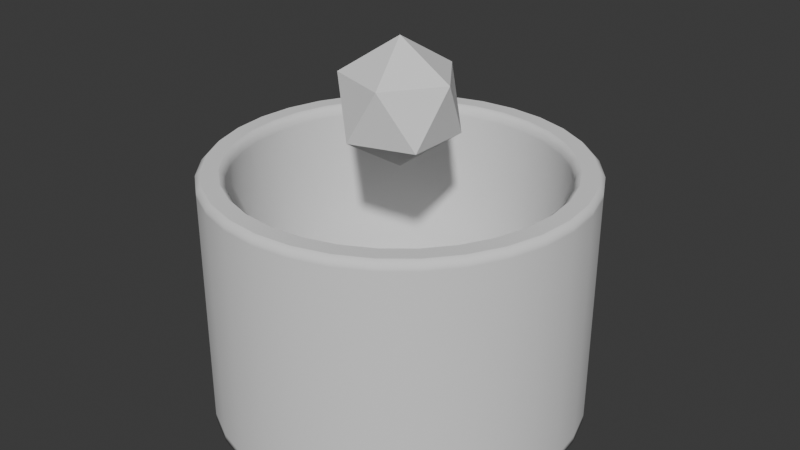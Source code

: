 # Source: explosives_tower.blend  (saved by Blender 4.3.32; exported with 4.5.12 LTS)
import bpy
from mathutils import Matrix  # noqa: F401  (used for matrix-valued properties, if any)

bpy.ops.wm.read_factory_settings(use_empty=True)
scene = bpy.context.scene
scene.name = 'Scene'

# ---- collections
col_collection = bpy.data.collections.new('Collection'); scene.collection.children.link(col_collection)

# ---- world
world_world = bpy.data.worlds.new('World'); scene.world = world_world
world_world.use_nodes = True; world_world.node_tree.nodes.clear()
_N = world_world.node_tree.nodes; _L = world_world.node_tree.links
n0 = _N.new('ShaderNodeOutputWorld'); n0.name = 'World Output'; n0.location = (300, 300)
n1 = _N.new('ShaderNodeBackground'); n1.name = 'Background'; n1.location = (10, 300)
n1.inputs[0].default_value = (0.05088, 0.05088, 0.05088, 1.0)
_L.new(n1.outputs[0], n0.inputs[0])
n0.is_active_output = True
world_world.color = (0.05088, 0.05088, 0.05088)
world_world.sun_shadow_jitter_overblur = 0.0

# ---- meshes
me_cylinder = bpy.data.meshes.new('Cylinder')
me_cylinder.from_pydata([(0.0, 0.75, 0.0), (0.1463, 0.7356, 0.0), (0.287, 0.6929, 0.0), (0.4167, 0.6236, 0.0), (0.5303, 0.5303, 0.0), (0.6236, 0.4167, 0.0), (0.6929, 0.287, 0.0), (0.7356, 0.1463, 0.0), (0.75, 0.0, 0.0), (0.7356, -0.1463, 0.0), (0.6929, -0.287, 0.0), (0.6236, -0.4167, 0.0), (0.5303, -0.5303, 0.0), (0.4167, -0.6236, 0.0), (0.287, -0.6929, 0.0), (0.1463, -0.7356, 0.0), (0.0, -0.75, 0.0), (-0.1463, -0.7356, 0.0), (-0.287, -0.6929, 0.0), (-0.4167, -0.6236, 0.0), (-0.5303, -0.5303, 0.0), (-0.6236, -0.4167, 0.0), (-0.6929, -0.287, 0.0), (-0.7356, -0.1463, 0.0), (-0.75, 0.0, 0.0), (-0.7356, 0.1463, 0.0), (-0.6929, 0.287, 0.0), (-0.6236, 0.4167, 0.0), (-0.5303, 0.5303, 0.0), (-0.4167, 0.6236, 0.0), (-0.287, 0.6929, 0.0), (-0.1463, 0.7356, 0.0), (0.1019, 0.5123, 0.116), (2.294e-08, 0.5224, 0.116), (0.1999, 0.4826, 0.116), (0.2902, 0.4343, 0.116), (0.3694, 0.3694, 0.116), (0.4343, 0.2902, 0.116), (0.4826, 0.1999, 0.116), (0.5123, 0.1019, 0.116), (0.5224, 0.0, 0.116), (0.5123, -0.1019, 0.116), (0.4826, -0.1999, 0.116), (0.4343, -0.2902, 0.116), (0.3694, -0.3694, 0.116), (0.2902, -0.4343, 0.116), (0.1999, -0.4826, 0.116), (0.1019, -0.5123, 0.116), (2.294e-08, -0.5224, 0.116), (-0.1019, -0.5123, 0.116), (-0.1999, -0.4826, 0.116), (-0.2902, -0.4343, 0.116), (-0.3694, -0.3694, 0.116), (-0.4343, -0.2902, 0.116), (-0.4826, -0.1999, 0.116), (-0.5123, -0.1019, 0.116), (-0.5224, 0.0, 0.116), (-0.5123, 0.1019, 0.116), (-0.4826, 0.1999, 0.116), (-0.4343, 0.2902, 0.116), (-0.3694, 0.3694, 0.116), (-0.2902, 0.4343, 0.116), (-0.1999, 0.4826, 0.116), (-0.1019, 0.5123, 0.116), (0.1255, 0.631, 0.116), (2.294e-08, 0.6434, 0.116), (0.2462, 0.5944, 0.116), (0.3575, 0.535, 0.116), (0.455, 0.455, 0.116), (0.535, 0.3575, 0.116), (0.5944, 0.2462, 0.116), (0.631, 0.1255, 0.116), (0.6434, 0.0, 0.116), (0.631, -0.1255, 0.116), (0.5944, -0.2462, 0.116), (0.535, -0.3575, 0.116), (0.455, -0.455, 0.116), (0.3575, -0.535, 0.116), (0.2462, -0.5944, 0.116), (0.1255, -0.631, 0.116), (2.294e-08, -0.6434, 0.116), (-0.1255, -0.631, 0.116), (-0.2462, -0.5944, 0.116), (-0.3575, -0.535, 0.116), (-0.455, -0.455, 0.116), (-0.535, -0.3575, 0.116), (-0.5944, -0.2462, 0.116), (-0.631, -0.1255, 0.116), (-0.6434, 0.0, 0.116), (-0.631, 0.1255, 0.116), (-0.5944, 0.2462, 0.116), (-0.535, 0.3575, 0.116), (-0.455, 0.455, 0.116), (-0.3575, 0.535, 0.116), (-0.2462, 0.5944, 0.116), (-0.1255, 0.631, 0.116), (0.09462, 0.4757, 0.355), (0.1019, 0.5123, 0.3178), (2.988e-08, 0.5224, 0.3178), (3.12e-08, 0.485, 0.355), (0.1856, 0.4481, 0.355), (0.1999, 0.4826, 0.3178), (0.2695, 0.4033, 0.355), (0.2902, 0.4343, 0.3178), (0.343, 0.343, 0.355), (0.3694, 0.3694, 0.3178), (0.4033, 0.2695, 0.355), (0.4343, 0.2902, 0.3178), (0.4481, 0.1856, 0.355), (0.4826, 0.1999, 0.3178), (0.4757, 0.09462, 0.355), (0.5123, 0.1019, 0.3178), (0.485, 0.0, 0.355), (0.5224, 0.0, 0.3178), (0.4757, -0.09462, 0.355), (0.5123, -0.1019, 0.3178), (0.4481, -0.1856, 0.355), (0.4826, -0.1999, 0.3178), (0.4033, -0.2695, 0.355), (0.4343, -0.2902, 0.3178), (0.343, -0.343, 0.355), (0.3694, -0.3694, 0.3178), (0.2695, -0.4033, 0.355), (0.2902, -0.4343, 0.3178), (0.1856, -0.4481, 0.355), (0.1999, -0.4826, 0.3178), (0.09462, -0.4757, 0.355), (0.1019, -0.5123, 0.3178), (3.12e-08, -0.485, 0.355), (2.988e-08, -0.5224, 0.3178), (-0.09462, -0.4757, 0.355), (-0.1019, -0.5123, 0.3178), (-0.1856, -0.4481, 0.355), (-0.1999, -0.4826, 0.3178), (-0.2695, -0.4033, 0.355), (-0.2902, -0.4343, 0.3178), (-0.343, -0.343, 0.355), (-0.3694, -0.3694, 0.3178), (-0.4033, -0.2695, 0.355), (-0.4343, -0.2902, 0.3178), (-0.4481, -0.1856, 0.355), (-0.4826, -0.1999, 0.3178), (-0.4757, -0.09462, 0.355), (-0.5123, -0.1019, 0.3178), (-0.485, 0.0, 0.355), (-0.5224, 0.0, 0.3178), (-0.4757, 0.09462, 0.355), (-0.5123, 0.1019, 0.3178), (-0.4481, 0.1856, 0.355), (-0.4826, 0.1999, 0.3178), (-0.4033, 0.2695, 0.355), (-0.4343, 0.2902, 0.3178), (-0.343, 0.343, 0.355), (-0.3694, 0.3694, 0.3178), (-0.2695, 0.4033, 0.355), (-0.2902, 0.4343, 0.3178), (-0.1856, 0.4481, 0.355), (-0.1999, 0.4826, 0.3178), (-0.09462, 0.4757, 0.355), (-0.1019, 0.5123, 0.3178), (0.1424, 0.7159, 1.0), (0.1463, 0.7356, 0.98), (0.0, 0.75, 0.98), (0.0, 0.7299, 1.0), (0.2793, 0.6743, 1.0), (0.287, 0.6929, 0.98), (0.4055, 0.6069, 1.0), (0.4167, 0.6236, 0.98), (0.5161, 0.5161, 1.0), (0.5303, 0.5303, 0.98), (0.6069, 0.4055, 1.0), (0.6236, 0.4167, 0.98), (0.6743, 0.2793, 1.0), (0.6929, 0.287, 0.98), (0.7159, 0.1424, 1.0), (0.7356, 0.1463, 0.98), (0.7299, 0.0, 1.0), (0.75, 0.0, 0.98), (0.7159, -0.1424, 1.0), (0.7356, -0.1463, 0.98), (0.6743, -0.2793, 1.0), (0.6929, -0.287, 0.98), (0.6069, -0.4055, 1.0), (0.6236, -0.4167, 0.98), (0.5161, -0.5161, 1.0), (0.5303, -0.5303, 0.98), (0.4055, -0.6069, 1.0), (0.4167, -0.6236, 0.98), (0.2793, -0.6743, 1.0), (0.287, -0.6929, 0.98), (0.1424, -0.7159, 1.0), (0.1463, -0.7356, 0.98), (0.0, -0.7299, 1.0), (0.0, -0.75, 0.98), (-0.1424, -0.7159, 1.0), (-0.1463, -0.7356, 0.98), (-0.2793, -0.6743, 1.0), (-0.287, -0.6929, 0.98), (-0.4055, -0.6069, 1.0), (-0.4167, -0.6236, 0.98), (-0.5161, -0.5161, 1.0), (-0.5303, -0.5303, 0.98), (-0.6069, -0.4055, 1.0), (-0.6236, -0.4167, 0.98), (-0.6743, -0.2793, 1.0), (-0.6929, -0.287, 0.98), (-0.7159, -0.1424, 1.0), (-0.7356, -0.1463, 0.98), (-0.7299, 0.0, 1.0), (-0.75, 0.0, 0.98), (-0.7159, 0.1424, 1.0), (-0.7356, 0.1463, 0.98), (-0.6743, 0.2793, 1.0), (-0.6929, 0.287, 0.98), (-0.6069, 0.4055, 1.0), (-0.6236, 0.4167, 0.98), (-0.5161, 0.5161, 1.0), (-0.5303, 0.5303, 0.98), (-0.4055, 0.6069, 1.0), (-0.4167, 0.6236, 0.98), (-0.2793, 0.6743, 1.0), (-0.287, 0.6929, 0.98), (-0.1424, 0.7159, 1.0), (-0.1463, 0.7356, 0.98), (0.0, 0.6635, 1.0), (5.189e-10, 0.6434, 0.98), (0.1255, 0.631, 0.98), (0.1294, 0.6507, 1.0), (0.2462, 0.5944, 0.98), (0.2539, 0.613, 1.0), (0.3575, 0.535, 0.98), (0.3686, 0.5517, 1.0), (0.455, 0.455, 0.98), (0.4692, 0.4692, 1.0), (0.535, 0.3575, 0.98), (0.5517, 0.3686, 1.0), (0.5944, 0.2462, 0.98), (0.613, 0.2539, 1.0), (0.631, 0.1255, 0.98), (0.6507, 0.1294, 1.0), (0.6434, 0.0, 0.98), (0.6635, 0.0, 1.0), (0.631, -0.1255, 0.98), (0.6507, -0.1294, 1.0), (0.5944, -0.2462, 0.98), (0.613, -0.2539, 1.0), (0.535, -0.3575, 0.98), (0.5517, -0.3686, 1.0), (0.455, -0.455, 0.98), (0.4692, -0.4692, 1.0), (0.3575, -0.535, 0.98), (0.3686, -0.5517, 1.0), (0.2462, -0.5944, 0.98), (0.2539, -0.613, 1.0), (0.1255, -0.631, 0.98), (0.1294, -0.6507, 1.0), (5.189e-10, -0.6434, 0.98), (0.0, -0.6635, 1.0), (-0.1255, -0.631, 0.98), (-0.1294, -0.6507, 1.0), (-0.2462, -0.5944, 0.98), (-0.2539, -0.613, 1.0), (-0.3575, -0.535, 0.98), (-0.3686, -0.5517, 1.0), (-0.455, -0.455, 0.98), (-0.4692, -0.4692, 1.0), (-0.535, -0.3575, 0.98), (-0.5517, -0.3686, 1.0), (-0.5944, -0.2462, 0.98), (-0.613, -0.2539, 1.0), (-0.631, -0.1255, 0.98), (-0.6507, -0.1294, 1.0), (-0.6434, 0.0, 0.98), (-0.6635, 0.0, 1.0), (-0.631, 0.1255, 0.98), (-0.6507, 0.1294, 1.0), (-0.5944, 0.2462, 0.98), (-0.613, 0.2539, 1.0), (-0.535, 0.3575, 0.98), (-0.5517, 0.3686, 1.0), (-0.455, 0.455, 0.98), (-0.4692, 0.4692, 1.0), (-0.3575, 0.535, 0.98), (-0.3686, 0.5517, 1.0), (-0.2462, 0.5944, 0.98), (-0.2539, 0.613, 1.0), (-0.1255, 0.631, 0.98), (-0.1294, 0.6507, 1.0), (0.0, 0.75, 0.02845), (0.1463, 0.7356, 0.02845), (0.287, 0.6929, 0.02845), (-0.1463, 0.7356, 0.02845), (0.4167, 0.6236, 0.02845), (0.5303, 0.5303, 0.02845), (0.6236, 0.4167, 0.02845), (0.6929, 0.287, 0.02845), (0.7356, 0.1463, 0.02845), (0.75, 0.0, 0.02845), (0.7356, -0.1463, 0.02845), (0.6929, -0.287, 0.02845), (0.6236, -0.4167, 0.02845), (0.5303, -0.5303, 0.02845), (0.4167, -0.6236, 0.02845), (0.287, -0.6929, 0.02845), (0.1463, -0.7356, 0.02845), (0.0, -0.75, 0.02845), (-0.1463, -0.7356, 0.02845), (-0.287, -0.6929, 0.02845), (-0.4167, -0.6236, 0.02845), (-0.5303, -0.5303, 0.02845), (-0.6236, -0.4167, 0.02845), (-0.6929, -0.287, 0.02845), (-0.7356, -0.1463, 0.02845), (-0.75, 0.0, 0.02845), (-0.7356, 0.1463, 0.02845), (-0.6929, 0.287, 0.02845), (-0.6236, 0.4167, 0.02845), (-0.5303, 0.5303, 0.02845), (-0.4167, 0.6236, 0.02845), (-0.287, 0.6929, 0.02845), (0.0, 0.75, 0.9641), (-0.1463, 0.7356, 0.9641), (0.1463, 0.7356, 0.9641), (0.287, 0.6929, 0.9641), (0.4167, 0.6236, 0.9641), (0.5303, 0.5303, 0.9641), (0.6236, 0.4167, 0.9641), (0.6929, 0.287, 0.9641), (0.7356, 0.1463, 0.9641), (0.75, 0.0, 0.9641), (0.7356, -0.1463, 0.9641), (0.6929, -0.287, 0.9641), (0.6236, -0.4167, 0.9641), (0.5303, -0.5303, 0.9641), (0.4167, -0.6236, 0.9641), (0.287, -0.6929, 0.9641), (0.1463, -0.7356, 0.9641), (0.0, -0.75, 0.9641), (-0.1463, -0.7356, 0.9641), (-0.287, -0.6929, 0.9641), (-0.4167, -0.6236, 0.9641), (-0.5303, -0.5303, 0.9641), (-0.6236, -0.4167, 0.9641), (-0.6929, -0.287, 0.9641), (-0.7356, -0.1463, 0.9641), (-0.75, 0.0, 0.9641), (-0.7356, 0.1463, 0.9641), (-0.6929, 0.287, 0.9641), (-0.6236, 0.4167, 0.9641), (-0.5303, 0.5303, 0.9641), (-0.4167, 0.6236, 0.9641), (-0.287, 0.6929, 0.9641), (1.195e-09, 0.6434, 0.954), (-0.1255, 0.631, 0.954), (0.1255, 0.631, 0.954), (0.2462, 0.5944, 0.954), (0.3575, 0.535, 0.954), (0.455, 0.455, 0.954), (0.535, 0.3575, 0.954), (0.5944, 0.2462, 0.954), (0.631, 0.1255, 0.954), (0.6434, 0.0, 0.954), (0.631, -0.1255, 0.954), (0.5944, -0.2462, 0.954), (0.535, -0.3575, 0.954), (0.455, -0.455, 0.954), (0.3575, -0.535, 0.954), (0.2462, -0.5944, 0.954), (0.1255, -0.631, 0.954), (1.195e-09, -0.6434, 0.954), (-0.1255, -0.631, 0.954), (-0.2462, -0.5944, 0.954), (-0.3575, -0.535, 0.954), (-0.455, -0.455, 0.954), (-0.535, -0.3575, 0.954), (-0.5944, -0.2462, 0.954), (-0.631, -0.1255, 0.954), (-0.6434, 0.0, 0.954), (-0.631, 0.1255, 0.954), (-0.5944, 0.2462, 0.954), (-0.535, 0.3575, 0.954), (-0.455, 0.455, 0.954), (-0.3575, 0.535, 0.954), (-0.2462, 0.5944, 0.954), (-0.1255, 0.631, 0.1528), (2.198e-08, 0.6434, 0.1528), (0.1255, 0.631, 0.1528), (0.2462, 0.5944, 0.1528), (0.3575, 0.535, 0.1528), (0.455, 0.455, 0.1528), (0.535, 0.3575, 0.1528), (0.5944, 0.2462, 0.1528), (0.631, 0.1255, 0.1528), (0.6434, 0.0, 0.1528), (0.631, -0.1255, 0.1528), (0.5944, -0.2462, 0.1528), (0.535, -0.3575, 0.1528), (0.455, -0.455, 0.1528), (0.3575, -0.535, 0.1528), (0.2462, -0.5944, 0.1528), (0.1255, -0.631, 0.1528), (2.198e-08, -0.6434, 0.1528), (-0.1255, -0.631, 0.1528), (-0.2462, -0.5944, 0.1528), (-0.3575, -0.535, 0.1528), (-0.455, -0.455, 0.1528), (-0.535, -0.3575, 0.1528), (-0.5944, -0.2462, 0.1528), (-0.631, -0.1255, 0.1528), (-0.6434, 0.0, 0.1528), (-0.631, 0.1255, 0.1528), (-0.5944, 0.2462, 0.1528), (-0.535, 0.3575, 0.1528), (-0.455, 0.455, 0.1528), (-0.3575, 0.535, 0.1528), (-0.2462, 0.5944, 0.1528)], [], [(322, 161, 165, 323), (388, 387, 66, 67), (389, 388, 67, 68), (390, 389, 68, 69), (391, 390, 69, 70), (392, 391, 70, 71), (393, 392, 71, 72), (394, 393, 72, 73), (395, 394, 73, 74), (396, 395, 74, 75), (397, 396, 75, 76), (398, 397, 76, 77), (399, 398, 77, 78), (400, 399, 78, 79), (401, 400, 79, 80), (402, 401, 80, 81), (403, 402, 81, 82), (404, 403, 82, 83), (405, 404, 83, 84), (406, 405, 84, 85), (407, 406, 85, 86), (408, 407, 86, 87), (409, 408, 87, 88), (410, 409, 88, 89), (411, 410, 89, 90), (412, 411, 90, 91), (413, 412, 91, 92), (414, 413, 92, 93), (415, 414, 93, 94), (384, 415, 94, 95), (267, 269, 204, 202), (387, 386, 64, 66), (0, 1, 2, 3, 4, 5, 6, 7, 8, 9, 10, 11, 12, 13, 14, 15, 16, 17, 18, 19, 20, 21, 22, 23, 24, 25, 26, 27, 28, 29, 30, 31), (320, 162, 161, 322), (321, 223, 162, 320), (324, 167, 169, 325), (325, 169, 171, 326), (326, 171, 173, 327), (327, 173, 175, 328), (328, 175, 177, 329), (329, 177, 179, 330), (330, 179, 181, 331), (331, 181, 183, 332), (332, 183, 185, 333), (333, 185, 187, 334), (334, 187, 189, 335), (335, 189, 191, 336), (336, 191, 193, 337), (337, 193, 195, 338), (338, 195, 197, 339), (339, 197, 199, 340), (340, 199, 201, 341), (341, 201, 203, 342), (342, 203, 205, 343), (343, 205, 207, 344), (344, 207, 209, 345), (345, 209, 211, 346), (346, 211, 213, 347), (347, 213, 215, 348), (348, 215, 217, 349), (349, 217, 219, 350), (350, 219, 221, 351), (351, 221, 223, 321), (323, 165, 167, 324), (44, 43, 119, 121), (241, 243, 178, 176), (269, 271, 206, 204), (243, 245, 180, 178), (271, 273, 208, 206), (245, 247, 182, 180), (273, 275, 210, 208), (247, 249, 184, 182), (275, 277, 212, 210), (249, 251, 186, 184), (277, 279, 214, 212), (251, 253, 188, 186), (287, 224, 163, 222), (279, 281, 216, 214), (253, 255, 190, 188), (227, 229, 164, 160), (281, 283, 218, 216), (255, 257, 192, 190), (229, 231, 166, 164), (283, 285, 220, 218), (257, 259, 194, 192), (231, 233, 168, 166), (285, 287, 222, 220), (259, 261, 196, 194), (233, 235, 170, 168), (386, 385, 65, 64), (261, 263, 198, 196), (235, 237, 172, 170), (263, 265, 200, 198), (237, 239, 174, 172), (265, 267, 202, 200), (239, 241, 176, 174), (33, 32, 64, 65), (32, 34, 66, 64), (34, 35, 67, 66), (35, 36, 68, 67), (36, 37, 69, 68), (37, 38, 70, 69), (38, 39, 71, 70), (39, 40, 72, 71), (40, 41, 73, 72), (41, 42, 74, 73), (42, 43, 75, 74), (43, 44, 76, 75), (44, 45, 77, 76), (45, 46, 78, 77), (46, 47, 79, 78), (47, 48, 80, 79), (48, 49, 81, 80), (49, 50, 82, 81), (50, 51, 83, 82), (51, 52, 84, 83), (52, 53, 85, 84), (53, 54, 86, 85), (54, 55, 87, 86), (55, 56, 88, 87), (56, 57, 89, 88), (57, 58, 90, 89), (58, 59, 91, 90), (59, 60, 92, 91), (60, 61, 93, 92), (61, 62, 94, 93), (62, 63, 95, 94), (63, 33, 65, 95), (34, 32, 97, 101), (58, 57, 147, 149), (45, 44, 121, 123), (59, 58, 149, 151), (46, 45, 123, 125), (60, 59, 151, 153), (47, 46, 125, 127), (96, 99, 158, 156, 154, 152, 150, 148, 146, 144, 142, 140, 138, 136, 134, 132, 130, 128, 126, 124, 122, 120, 118, 116, 114, 112, 110, 108, 106, 104, 102, 100), (61, 60, 153, 155), (48, 47, 127, 129), (33, 63, 159, 98), (62, 61, 155, 157), (49, 48, 129, 131), (36, 35, 103, 105), (63, 62, 157, 159), (50, 49, 131, 133), (37, 36, 105, 107), (51, 50, 133, 135), (38, 37, 107, 109), (35, 34, 101, 103), (52, 51, 135, 137), (39, 38, 109, 111), (53, 52, 137, 139), (40, 39, 111, 113), (54, 53, 139, 141), (41, 40, 113, 115), (55, 54, 141, 143), (42, 41, 115, 117), (56, 55, 143, 145), (43, 42, 117, 119), (57, 56, 145, 147), (97, 98, 99, 96), (101, 97, 96, 100), (103, 101, 100, 102), (105, 103, 102, 104), (107, 105, 104, 106), (109, 107, 106, 108), (111, 109, 108, 110), (113, 111, 110, 112), (115, 113, 112, 114), (117, 115, 114, 116), (119, 117, 116, 118), (121, 119, 118, 120), (123, 121, 120, 122), (125, 123, 122, 124), (127, 125, 124, 126), (129, 127, 126, 128), (131, 129, 128, 130), (133, 131, 130, 132), (135, 133, 132, 134), (137, 135, 134, 136), (139, 137, 136, 138), (141, 139, 138, 140), (143, 141, 140, 142), (145, 143, 142, 144), (147, 145, 144, 146), (149, 147, 146, 148), (151, 149, 148, 150), (153, 151, 150, 152), (155, 153, 152, 154), (157, 155, 154, 156), (159, 157, 156, 158), (98, 159, 158, 99), (32, 33, 98, 97), (161, 162, 163, 160), (165, 161, 160, 164), (167, 165, 164, 166), (169, 167, 166, 168), (171, 169, 168, 170), (173, 171, 170, 172), (175, 173, 172, 174), (177, 175, 174, 176), (179, 177, 176, 178), (181, 179, 178, 180), (183, 181, 180, 182), (185, 183, 182, 184), (187, 185, 184, 186), (189, 187, 186, 188), (191, 189, 188, 190), (193, 191, 190, 192), (195, 193, 192, 194), (197, 195, 194, 196), (199, 197, 196, 198), (201, 199, 198, 200), (203, 201, 200, 202), (205, 203, 202, 204), (207, 205, 204, 206), (209, 207, 206, 208), (211, 209, 208, 210), (213, 211, 210, 212), (215, 213, 212, 214), (217, 215, 214, 216), (219, 217, 216, 218), (221, 219, 218, 220), (223, 221, 220, 222), (162, 223, 222, 163), (385, 384, 95, 65), (227, 224, 225, 226), (229, 227, 226, 228), (231, 229, 228, 230), (233, 231, 230, 232), (235, 233, 232, 234), (237, 235, 234, 236), (239, 237, 236, 238), (241, 239, 238, 240), (243, 241, 240, 242), (245, 243, 242, 244), (247, 245, 244, 246), (249, 247, 246, 248), (251, 249, 248, 250), (253, 251, 250, 252), (255, 253, 252, 254), (257, 255, 254, 256), (259, 257, 256, 258), (261, 259, 258, 260), (263, 261, 260, 262), (265, 263, 262, 264), (267, 265, 264, 266), (269, 267, 266, 268), (271, 269, 268, 270), (273, 271, 270, 272), (275, 273, 272, 274), (277, 275, 274, 276), (279, 277, 276, 278), (281, 279, 278, 280), (283, 281, 280, 282), (285, 283, 282, 284), (287, 285, 284, 286), (224, 287, 286, 225), (224, 227, 160, 163), (2, 290, 292, 3), (30, 319, 291, 31), (29, 318, 319, 30), (28, 317, 318, 29), (27, 316, 317, 28), (26, 315, 316, 27), (25, 314, 315, 26), (24, 313, 314, 25), (23, 312, 313, 24), (22, 311, 312, 23), (21, 310, 311, 22), (20, 309, 310, 21), (19, 308, 309, 20), (18, 307, 308, 19), (17, 306, 307, 18), (16, 305, 306, 17), (15, 304, 305, 16), (14, 303, 304, 15), (13, 302, 303, 14), (12, 301, 302, 13), (11, 300, 301, 12), (10, 299, 300, 11), (9, 298, 299, 10), (8, 297, 298, 9), (7, 296, 297, 8), (6, 295, 296, 7), (5, 294, 295, 6), (4, 293, 294, 5), (3, 292, 293, 4), (31, 291, 288, 0), (0, 288, 289, 1), (1, 289, 290, 2), (290, 323, 324, 292), (319, 351, 321, 291), (318, 350, 351, 319), (317, 349, 350, 318), (316, 348, 349, 317), (315, 347, 348, 316), (314, 346, 347, 315), (313, 345, 346, 314), (312, 344, 345, 313), (311, 343, 344, 312), (310, 342, 343, 311), (309, 341, 342, 310), (308, 340, 341, 309), (307, 339, 340, 308), (306, 338, 339, 307), (305, 337, 338, 306), (304, 336, 337, 305), (303, 335, 336, 304), (302, 334, 335, 303), (301, 333, 334, 302), (300, 332, 333, 301), (299, 331, 332, 300), (298, 330, 331, 299), (297, 329, 330, 298), (296, 328, 329, 297), (295, 327, 328, 296), (294, 326, 327, 295), (293, 325, 326, 294), (292, 324, 325, 293), (291, 321, 320, 288), (288, 320, 322, 289), (289, 322, 323, 290), (225, 286, 353, 352), (226, 225, 352, 354), (228, 226, 354, 355), (286, 284, 383, 353), (284, 282, 382, 383), (282, 280, 381, 382), (280, 278, 380, 381), (278, 276, 379, 380), (276, 274, 378, 379), (274, 272, 377, 378), (272, 270, 376, 377), (270, 268, 375, 376), (268, 266, 374, 375), (266, 264, 373, 374), (264, 262, 372, 373), (262, 260, 371, 372), (260, 258, 370, 371), (258, 256, 369, 370), (256, 254, 368, 369), (254, 252, 367, 368), (252, 250, 366, 367), (250, 248, 365, 366), (248, 246, 364, 365), (246, 244, 363, 364), (244, 242, 362, 363), (242, 240, 361, 362), (240, 238, 360, 361), (238, 236, 359, 360), (236, 234, 358, 359), (234, 232, 357, 358), (232, 230, 356, 357), (230, 228, 355, 356), (352, 353, 384, 385), (354, 352, 385, 386), (355, 354, 386, 387), (353, 383, 415, 384), (383, 382, 414, 415), (382, 381, 413, 414), (381, 380, 412, 413), (380, 379, 411, 412), (379, 378, 410, 411), (378, 377, 409, 410), (377, 376, 408, 409), (376, 375, 407, 408), (375, 374, 406, 407), (374, 373, 405, 406), (373, 372, 404, 405), (372, 371, 403, 404), (371, 370, 402, 403), (370, 369, 401, 402), (369, 368, 400, 401), (368, 367, 399, 400), (367, 366, 398, 399), (366, 365, 397, 398), (365, 364, 396, 397), (364, 363, 395, 396), (363, 362, 394, 395), (362, 361, 393, 394), (361, 360, 392, 393), (360, 359, 391, 392), (359, 358, 390, 391), (358, 357, 389, 390), (357, 356, 388, 389), (356, 355, 387, 388)])
me_cylinder.polygons.foreach_set('use_smooth', [1, 1, 1, 1, 1, 1, 1, 1, 1, 1, 1, 1, 1, 1, 1, 1, 1, 1, 1, 1, 1, 1, 1, 1, 1, 1, 1, 1, 1, 1, 0, 1, 0, 1, 1, 1, 1, 1, 1, 1, 1, 1, 1, 1, 1, 1, 1, 1, 1, 1, 1, 1, 1, 1, 1, 1, 1, 1, 1, 1, 1, 1, 1, 1, 0, 0, 0, 0, 0, 0, 0, 0, 0, 0, 0, 0, 0, 0, 0, 0, 0, 0, 0, 0, 0, 0, 0, 0, 0, 1, 0, 0, 0, 0, 0, 0, 0, 0, 0, 0, 0, 0, 0, 0, 0, 0, 0, 0, 0, 0, 0, 0, 0, 0, 0, 0, 0, 0, 0, 0, 0, 0, 0, 0, 0, 0, 0, 0, 0, 0, 0, 0, 0, 0, 0, 0, 0, 0, 0, 0, 0, 0, 0, 0, 0, 0, 0, 0, 0, 0, 0, 0, 0, 0, 0, 0, 0, 0, 0, 1, 1, 1, 1, 1, 1, 1, 1, 1, 1, 1, 1, 1, 1, 1, 1, 1, 1, 1, 1, 1, 1, 1, 1, 1, 1, 1, 1, 1, 1, 1, 1, 0, 1, 1, 1, 1, 1, 1, 1, 1, 1, 1, 1, 1, 1, 1, 1, 1, 1, 1, 1, 1, 1, 1, 1, 1, 1, 1, 1, 1, 1, 1, 1, 1, 1, 1, 1, 1, 1, 1, 1, 1, 1, 1, 1, 1, 1, 1, 1, 1, 1, 1, 1, 1, 1, 1, 1, 1, 1, 1, 1, 1, 1, 1, 1, 1, 1, 0, 1, 1, 1, 1, 1, 1, 1, 1, 1, 1, 1, 1, 1, 1, 1, 1, 1, 1, 1, 1, 1, 1, 1, 1, 1, 1, 1, 1, 1, 1, 1, 1, 1, 1, 1, 1, 1, 1, 1, 1, 1, 1, 1, 1, 1, 1, 1, 1, 1, 1, 1, 1, 1, 1, 1, 1, 1, 1, 1, 1, 1, 1, 1, 1, 1, 1, 1, 1, 1, 1, 1, 1, 1, 1, 1, 1, 1, 1, 1, 1, 1, 1, 1, 1, 1, 1, 1, 1, 1, 1, 1, 1, 1, 1, 1, 1, 1, 1, 1, 1, 1, 1, 1, 1, 1, 1, 1, 1, 1, 1, 1, 1, 1, 1, 1, 1, 1, 1, 1, 1, 1, 1, 1, 1, 1, 1, 1, 1])
_uv = me_cylinder.uv_layers.new(name='UVMap')
_uv.uv.foreach_set('vector', [0.9687, 0.982, 0.9688, 0.99, 0.9375, 0.99, 0.9375, 0.982, 0.3644, 0.4212, 0.3288, 0.4402, 0.3288, 0.4402, 0.3644, 0.4212, 0.3956, 0.3956, 0.3644, 0.4212, 0.3644, 0.4212, 0.3956, 0.3956, 0.4212, 0.3644, 0.3956, 0.3956, 0.3956, 0.3956, 0.4212, 0.3644, 0.4402, 0.3288, 0.4212, 0.3644, 0.4212, 0.3644, 0.4402, 0.3288, 0.4519, 0.2902, 0.4402, 0.3288, 0.4402, 0.3288, 0.4519, 0.2902, 0.4559, 0.25, 0.4519, 0.2902, 0.4519, 0.2902, 0.4559, 0.25, 0.4519, 0.2098, 0.4559, 0.25, 0.4559, 0.25, 0.4519, 0.2098, 0.4402, 0.1712, 0.4519, 0.2098, 0.4519, 0.2098, 0.4402, 0.1712, 0.4212, 0.1356, 0.4402, 0.1712, 0.4402, 0.1712, 0.4212, 0.1356, 0.3956, 0.1044, 0.4212, 0.1356, 0.4212, 0.1356, 0.3956, 0.1044, 0.3644, 0.07881, 0.3956, 0.1044, 0.3956, 0.1044, 0.3644, 0.07881, 0.3288, 0.05978, 0.3644, 0.07881, 0.3644, 0.07881, 0.3288, 0.05978, 0.2902, 0.04807, 0.3288, 0.05978, 0.3288, 0.05978, 0.2902, 0.04807, 0.25, 0.04411, 0.2902, 0.04807, 0.2902, 0.04807, 0.25, 0.04411, 0.2098, 0.04807, 0.25, 0.04411, 0.25, 0.04411, 0.2098, 0.04807, 0.1712, 0.05978, 0.2098, 0.04807, 0.2098, 0.04807, 0.1712, 0.05978, 0.1356, 0.07881, 0.1712, 0.05978, 0.1712, 0.05978, 0.1356, 0.07881, 0.1044, 0.1044, 0.1356, 0.07881, 0.1356, 0.07881, 0.1044, 0.1044, 0.07881, 0.1356, 0.1044, 0.1044, 0.1044, 0.1044, 0.07881, 0.1356, 0.05978, 0.1712, 0.07881, 0.1356, 0.07881, 0.1356, 0.05978, 0.1712, 0.04807, 0.2098, 0.05978, 0.1712, 0.05978, 0.1712, 0.04807, 0.2098, 0.04411, 0.25, 0.04807, 0.2098, 0.04807, 0.2098, 0.04411, 0.25, 0.04807, 0.2902, 0.04411, 0.25, 0.04411, 0.25, 0.04807, 0.2902, 0.05978, 0.3288, 0.04807, 0.2902, 0.04807, 0.2902, 0.05978, 0.3288, 0.07881, 0.3644, 0.05978, 0.3288, 0.05978, 0.3288, 0.07881, 0.3644, 0.1044, 0.3956, 0.07881, 0.3644, 0.07881, 0.3644, 0.1044, 0.3956, 0.1356, 0.4212, 0.1044, 0.3956, 0.1044, 0.3956, 0.1356, 0.4212, 0.1712, 0.4402, 0.1356, 0.4212, 0.1356, 0.4212, 0.1712, 0.4402, 0.2098, 0.4519, 0.1712, 0.4402, 0.1712, 0.4402, 0.2098, 0.4519, 0.07346, 0.132, 0.05384, 0.1687, 0.03421, 0.1606, 0.05579, 0.1202, 0.3288, 0.4402, 0.2902, 0.4519, 0.2902, 0.4519, 0.3288, 0.4402, 0.75, 0.49, 0.7968, 0.4854, 0.8418, 0.4717, 0.8833, 0.4496, 0.9197, 0.4197, 0.9496, 0.3833, 0.9717, 0.3418, 0.9854, 0.2968, 0.99, 0.25, 0.9854, 0.2032, 0.9717, 0.1582, 0.9496, 0.1167, 0.9197, 0.08029, 0.8833, 0.05045, 0.8418, 0.02827, 0.7968, 0.01461, 0.75, 0.01, 0.7032, 0.01461, 0.6582, 0.02827, 0.6167, 0.05045, 0.5803, 0.08029, 0.5504, 0.1167, 0.5283, 0.1582, 0.5146, 0.2032, 0.51, 0.25, 0.5146, 0.2968, 0.5283, 0.3418, 0.5504, 0.3833, 0.5803, 0.4197, 0.6167, 0.4496, 0.6582, 0.4717, 0.7032, 0.4854, 1.0, 0.982, 1.0, 0.99, 0.9688, 0.99, 0.9687, 0.982, 0.03125, 0.982, 0.03125, 0.99, 0.0, 0.99, 0.0, 0.982, 0.9062, 0.982, 0.9062, 0.99, 0.875, 0.99, 0.875, 0.982, 0.875, 0.982, 0.875, 0.99, 0.8438, 0.99, 0.8438, 0.982, 0.8438, 0.982, 0.8438, 0.99, 0.8125, 0.99, 0.8125, 0.982, 0.8125, 0.982, 0.8125, 0.99, 0.7812, 0.99, 0.7812, 0.982, 0.7812, 0.982, 0.7812, 0.99, 0.75, 0.99, 0.75, 0.982, 0.75, 0.982, 0.75, 0.99, 0.7188, 0.99, 0.7188, 0.982, 0.7188, 0.982, 0.7188, 0.99, 0.6875, 0.99, 0.6875, 0.982, 0.6875, 0.982, 0.6875, 0.99, 0.6562, 0.99, 0.6562, 0.982, 0.6562, 0.982, 0.6562, 0.99, 0.625, 0.99, 0.625, 0.982, 0.625, 0.982, 0.625, 0.99, 0.5938, 0.99, 0.5938, 0.982, 0.5938, 0.982, 0.5938, 0.99, 0.5625, 0.99, 0.5625, 0.982, 0.5625, 0.982, 0.5625, 0.99, 0.5312, 0.99, 0.5312, 0.982, 0.5312, 0.982, 0.5312, 0.99, 0.5, 0.99, 0.5, 0.982, 0.5, 0.982, 0.5, 0.99, 0.4688, 0.99, 0.4688, 0.982, 0.4688, 0.982, 0.4688, 0.99, 0.4375, 0.99, 0.4375, 0.982, 0.4375, 0.982, 0.4375, 0.99, 0.4062, 0.99, 0.4062, 0.982, 0.4062, 0.982, 0.4062, 0.99, 0.375, 0.99, 0.375, 0.982, 0.375, 0.982, 0.375, 0.99, 0.3438, 0.99, 0.3438, 0.982, 0.3438, 0.982, 0.3438, 0.99, 0.3125, 0.99, 0.3125, 0.982, 0.3125, 0.982, 0.3125, 0.99, 0.2812, 0.99, 0.2812, 0.982, 0.2812, 0.982, 0.2812, 0.99, 0.25, 0.99, 0.25, 0.982, 0.25, 0.982, 0.25, 0.99, 0.2188, 0.99, 0.2188, 0.982, 0.2188, 0.982, 0.2188, 0.99, 0.1875, 0.99, 0.1875, 0.982, 0.1875, 0.982, 0.1875, 0.99, 0.1562, 0.99, 0.1562, 0.982, 0.1562, 0.982, 0.1562, 0.99, 0.125, 0.99, 0.125, 0.982, 0.125, 0.982, 0.125, 0.99, 0.09375, 0.99, 0.09375, 0.982, 0.09375, 0.982, 0.09375, 0.99, 0.0625, 0.99, 0.0625, 0.982, 0.0625, 0.982, 0.0625, 0.99, 0.03125, 0.99, 0.03125, 0.982, 0.9375, 0.982, 0.9375, 0.99, 0.9062, 0.99, 0.9062, 0.982, 0.3682, 0.1318, 0.389, 0.1571, 0.389, 0.1571, 0.3682, 0.1318, 0.4623, 0.25, 0.4582, 0.2086, 0.4791, 0.2044, 0.4836, 0.25, 0.05384, 0.1687, 0.04176, 0.2086, 0.02092, 0.2044, 0.03421, 0.1606, 0.4582, 0.2086, 0.4462, 0.1687, 0.4658, 0.1606, 0.4791, 0.2044, 0.04176, 0.2086, 0.03768, 0.25, 0.01643, 0.25, 0.02092, 0.2044, 0.4462, 0.1687, 0.4265, 0.132, 0.4442, 0.1202, 0.4658, 0.1606, 0.03768, 0.25, 0.04176, 0.2914, 0.02092, 0.2956, 0.01643, 0.25, 0.4265, 0.132, 0.4001, 0.09987, 0.4152, 0.08484, 0.4442, 0.1202, 0.04176, 0.2914, 0.05384, 0.3313, 0.03421, 0.3394, 0.02092, 0.2956, 0.4001, 0.09987, 0.368, 0.07346, 0.3798, 0.05579, 0.4152, 0.08484, 0.05384, 0.3313, 0.07346, 0.368, 0.05579, 0.3798, 0.03421, 0.3394, 0.368, 0.07346, 0.3313, 0.05384, 0.3394, 0.03421, 0.3798, 0.05579, 0.2086, 0.4582, 0.25, 0.4623, 0.25, 0.4836, 0.2044, 0.4791, 0.07346, 0.368, 0.09987, 0.4001, 0.08484, 0.4152, 0.05579, 0.3798, 0.3313, 0.05384, 0.2914, 0.04176, 0.2956, 0.02092, 0.3394, 0.03421, 0.2914, 0.4582, 0.3313, 0.4462, 0.3394, 0.4658, 0.2956, 0.4791, 0.09987, 0.4001, 0.132, 0.4265, 0.1202, 0.4442, 0.08484, 0.4152, 0.2914, 0.04176, 0.25, 0.03768, 0.25, 0.01643, 0.2956, 0.02092, 0.3313, 0.4462, 0.368, 0.4265, 0.3798, 0.4442, 0.3394, 0.4658, 0.132, 0.4265, 0.1687, 0.4462, 0.1606, 0.4658, 0.1202, 0.4442, 0.25, 0.03768, 0.2086, 0.04176, 0.2044, 0.02092, 0.25, 0.01643, 0.368, 0.4265, 0.4001, 0.4001, 0.4152, 0.4152, 0.3798, 0.4442, 0.1687, 0.4462, 0.2086, 0.4582, 0.2044, 0.4791, 0.1606, 0.4658, 0.2086, 0.04176, 0.1687, 0.05384, 0.1606, 0.03421, 0.2044, 0.02092, 0.4001, 0.4001, 0.4265, 0.368, 0.4442, 0.3798, 0.4152, 0.4152, 0.2902, 0.4519, 0.25, 0.4559, 0.25, 0.4559, 0.2902, 0.4519, 0.1687, 0.05384, 0.132, 0.07346, 0.1202, 0.05579, 0.1606, 0.03421, 0.4265, 0.368, 0.4462, 0.3313, 0.4658, 0.3394, 0.4442, 0.3798, 0.132, 0.07346, 0.09987, 0.09987, 0.08484, 0.08484, 0.1202, 0.05579, 0.4462, 0.3313, 0.4582, 0.2914, 0.4791, 0.2956, 0.4658, 0.3394, 0.09987, 0.09987, 0.07346, 0.132, 0.05579, 0.1202, 0.08484, 0.08484, 0.4582, 0.2914, 0.4623, 0.25, 0.4836, 0.25, 0.4791, 0.2956, 0.25, 0.4172, 0.2826, 0.414, 0.2902, 0.4519, 0.25, 0.4559, 0.2826, 0.414, 0.314, 0.4044, 0.3288, 0.4402, 0.2902, 0.4519, 0.314, 0.4044, 0.3429, 0.389, 0.3644, 0.4212, 0.3288, 0.4402, 0.3429, 0.389, 0.3682, 0.3682, 0.3956, 0.3956, 0.3644, 0.4212, 0.3682, 0.3682, 0.389, 0.3429, 0.4212, 0.3644, 0.3956, 0.3956, 0.389, 0.3429, 0.4044, 0.314, 0.4402, 0.3288, 0.4212, 0.3644, 0.4044, 0.314, 0.414, 0.2826, 0.4519, 0.2902, 0.4402, 0.3288, 0.414, 0.2826, 0.4172, 0.25, 0.4559, 0.25, 0.4519, 0.2902, 0.4172, 0.25, 0.414, 0.2174, 0.4519, 0.2098, 0.4559, 0.25, 0.414, 0.2174, 0.4044, 0.186, 0.4402, 0.1712, 0.4519, 0.2098, 0.4044, 0.186, 0.389, 0.1571, 0.4212, 0.1356, 0.4402, 0.1712, 0.389, 0.1571, 0.3682, 0.1318, 0.3956, 0.1044, 0.4212, 0.1356, 0.3682, 0.1318, 0.3429, 0.111, 0.3644, 0.07881, 0.3956, 0.1044, 0.3429, 0.111, 0.314, 0.09556, 0.3288, 0.05978, 0.3644, 0.07881, 0.314, 0.09556, 0.2826, 0.08605, 0.2902, 0.04807, 0.3288, 0.05978, 0.2826, 0.08605, 0.25, 0.08284, 0.25, 0.04411, 0.2902, 0.04807, 0.25, 0.08284, 0.2174, 0.08605, 0.2098, 0.04807, 0.25, 0.04411, 0.2174, 0.08605, 0.186, 0.09556, 0.1712, 0.05978, 0.2098, 0.04807, 0.186, 0.09556, 0.1571, 0.111, 0.1356, 0.07881, 0.1712, 0.05978, 0.1571, 0.111, 0.1318, 0.1318, 0.1044, 0.1044, 0.1356, 0.07881, 0.1318, 0.1318, 0.111, 0.1571, 0.07881, 0.1356, 0.1044, 0.1044, 0.111, 0.1571, 0.09556, 0.186, 0.05978, 0.1712, 0.07881, 0.1356, 0.09556, 0.186, 0.08605, 0.2174, 0.04807, 0.2098, 0.05978, 0.1712, 0.08605, 0.2174, 0.08284, 0.25, 0.04411, 0.25, 0.04807, 0.2098, 0.08284, 0.25, 0.08605, 0.2826, 0.04807, 0.2902, 0.04411, 0.25, 0.08605, 0.2826, 0.09556, 0.314, 0.05978, 0.3288, 0.04807, 0.2902, 0.09556, 0.314, 0.111, 0.3429, 0.07881, 0.3644, 0.05978, 0.3288, 0.111, 0.3429, 0.1318, 0.3682, 0.1044, 0.3956, 0.07881, 0.3644, 0.1318, 0.3682, 0.1571, 0.389, 0.1356, 0.4212, 0.1044, 0.3956, 0.1571, 0.389, 0.186, 0.4044, 0.1712, 0.4402, 0.1356, 0.4212, 0.186, 0.4044, 0.2174, 0.414, 0.2098, 0.4519, 0.1712, 0.4402, 0.2174, 0.414, 0.25, 0.4172, 0.25, 0.4559, 0.2098, 0.4519, 0.314, 0.4044, 0.2826, 0.414, 0.2826, 0.414, 0.314, 0.4044, 0.09556, 0.314, 0.08605, 0.2826, 0.08605, 0.2826, 0.09556, 0.314, 0.3429, 0.111, 0.3682, 0.1318, 0.3682, 0.1318, 0.3429, 0.111, 0.111, 0.3429, 0.09556, 0.314, 0.09556, 0.314, 0.111, 0.3429, 0.314, 0.09556, 0.3429, 0.111, 0.3429, 0.111, 0.314, 0.09556, 0.1318, 0.3682, 0.111, 0.3429, 0.111, 0.3429, 0.1318, 0.3682, 0.2826, 0.08605, 0.314, 0.09556, 0.314, 0.09556, 0.2826, 0.08605, 0.2803, 0.4022, 0.25, 0.4052, 0.2197, 0.4022, 0.1906, 0.3934, 0.1638, 0.379, 0.1403, 0.3597, 0.121, 0.3362, 0.1066, 0.3094, 0.09778, 0.2803, 0.09479, 0.25, 0.09778, 0.2197, 0.1066, 0.1906, 0.121, 0.1638, 0.1403, 0.1403, 0.1638, 0.121, 0.1906, 0.1066, 0.2197, 0.09778, 0.25, 0.09479, 0.2803, 0.09778, 0.3094, 0.1066, 0.3362, 0.121, 0.3597, 0.1403, 0.379, 0.1638, 0.3934, 0.1906, 0.4022, 0.2197, 0.4052, 0.25, 0.4022, 0.2803, 0.3934, 0.3094, 0.379, 0.3362, 0.3597, 0.3597, 0.3362, 0.379, 0.3094, 0.3934, 0.1571, 0.389, 0.1318, 0.3682, 0.1318, 0.3682, 0.1571, 0.389, 0.25, 0.08284, 0.2826, 0.08605, 0.2826, 0.08605, 0.25, 0.08284, 0.25, 0.4172, 0.2174, 0.414, 0.2174, 0.414, 0.25, 0.4172, 0.186, 0.4044, 0.1571, 0.389, 0.1571, 0.389, 0.186, 0.4044, 0.2174, 0.08605, 0.25, 0.08284, 0.25, 0.08284, 0.2174, 0.08605, 0.3682, 0.3682, 0.3429, 0.389, 0.3429, 0.389, 0.3682, 0.3682, 0.2174, 0.414, 0.186, 0.4044, 0.186, 0.4044, 0.2174, 0.414, 0.186, 0.09556, 0.2174, 0.08605, 0.2174, 0.08605, 0.186, 0.09556, 0.389, 0.3429, 0.3682, 0.3682, 0.3682, 0.3682, 0.389, 0.3429, 0.1571, 0.111, 0.186, 0.09556, 0.186, 0.09556, 0.1571, 0.111, 0.4044, 0.314, 0.389, 0.3429, 0.389, 0.3429, 0.4044, 0.314, 0.3429, 0.389, 0.314, 0.4044, 0.314, 0.4044, 0.3429, 0.389, 0.1318, 0.1318, 0.1571, 0.111, 0.1571, 0.111, 0.1318, 0.1318, 0.414, 0.2826, 0.4044, 0.314, 0.4044, 0.314, 0.414, 0.2826, 0.111, 0.1571, 0.1318, 0.1318, 0.1318, 0.1318, 0.111, 0.1571, 0.4172, 0.25, 0.414, 0.2826, 0.414, 0.2826, 0.4172, 0.25, 0.09556, 0.186, 0.111, 0.1571, 0.111, 0.1571, 0.09556, 0.186, 0.414, 0.2174, 0.4172, 0.25, 0.4172, 0.25, 0.414, 0.2174, 0.08605, 0.2174, 0.09556, 0.186, 0.09556, 0.186, 0.08605, 0.2174, 0.4044, 0.186, 0.414, 0.2174, 0.414, 0.2174, 0.4044, 0.186, 0.08284, 0.25, 0.08605, 0.2174, 0.08605, 0.2174, 0.08284, 0.25, 0.389, 0.1571, 0.4044, 0.186, 0.4044, 0.186, 0.389, 0.1571, 0.08605, 0.2826, 0.08284, 0.25, 0.08284, 0.25, 0.08605, 0.2826, 0.2826, 0.414, 0.25, 0.4172, 0.25, 0.4052, 0.2803, 0.4022, 0.314, 0.4044, 0.2826, 0.414, 0.2803, 0.4022, 0.3094, 0.3934, 0.3429, 0.389, 0.314, 0.4044, 0.3094, 0.3934, 0.3362, 0.379, 0.3682, 0.3682, 0.3429, 0.389, 0.3362, 0.379, 0.3597, 0.3597, 0.389, 0.3429, 0.3682, 0.3682, 0.3597, 0.3597, 0.379, 0.3362, 0.4044, 0.314, 0.389, 0.3429, 0.379, 0.3362, 0.3934, 0.3094, 0.414, 0.2826, 0.4044, 0.314, 0.3934, 0.3094, 0.4022, 0.2803, 0.4172, 0.25, 0.414, 0.2826, 0.4022, 0.2803, 0.4052, 0.25, 0.414, 0.2174, 0.4172, 0.25, 0.4052, 0.25, 0.4022, 0.2197, 0.4044, 0.186, 0.414, 0.2174, 0.4022, 0.2197, 0.3934, 0.1906, 0.389, 0.1571, 0.4044, 0.186, 0.3934, 0.1906, 0.379, 0.1638, 0.3682, 0.1318, 0.389, 0.1571, 0.379, 0.1638, 0.3597, 0.1403, 0.3429, 0.111, 0.3682, 0.1318, 0.3597, 0.1403, 0.3362, 0.121, 0.314, 0.09556, 0.3429, 0.111, 0.3362, 0.121, 0.3094, 0.1066, 0.2826, 0.08605, 0.314, 0.09556, 0.3094, 0.1066, 0.2803, 0.09778, 0.25, 0.08284, 0.2826, 0.08605, 0.2803, 0.09778, 0.25, 0.09479, 0.2174, 0.08605, 0.25, 0.08284, 0.25, 0.09479, 0.2197, 0.09778, 0.186, 0.09556, 0.2174, 0.08605, 0.2197, 0.09778, 0.1906, 0.1066, 0.1571, 0.111, 0.186, 0.09556, 0.1906, 0.1066, 0.1638, 0.121, 0.1318, 0.1318, 0.1571, 0.111, 0.1638, 0.121, 0.1403, 0.1403, 0.111, 0.1571, 0.1318, 0.1318, 0.1403, 0.1403, 0.121, 0.1638, 0.09556, 0.186, 0.111, 0.1571, 0.121, 0.1638, 0.1066, 0.1906, 0.08605, 0.2174, 0.09556, 0.186, 0.1066, 0.1906, 0.09778, 0.2197, 0.08284, 0.25, 0.08605, 0.2174, 0.09778, 0.2197, 0.09479, 0.25, 0.08605, 0.2826, 0.08284, 0.25, 0.09479, 0.25, 0.09778, 0.2803, 0.09556, 0.314, 0.08605, 0.2826, 0.09778, 0.2803, 0.1066, 0.3094, 0.111, 0.3429, 0.09556, 0.314, 0.1066, 0.3094, 0.121, 0.3362, 0.1318, 0.3682, 0.111, 0.3429, 0.121, 0.3362, 0.1403, 0.3597, 0.1571, 0.389, 0.1318, 0.3682, 0.1403, 0.3597, 0.1638, 0.379, 0.186, 0.4044, 0.1571, 0.389, 0.1638, 0.379, 0.1906, 0.3934, 0.2174, 0.414, 0.186, 0.4044, 0.1906, 0.3934, 0.2197, 0.4022, 0.25, 0.4172, 0.2174, 0.414, 0.2197, 0.4022, 0.25, 0.4052, 0.2826, 0.414, 0.25, 0.4172, 0.25, 0.4172, 0.2826, 0.414, 0.2968, 0.4854, 0.25, 0.49, 0.25, 0.4836, 0.2956, 0.4791, 0.3418, 0.4717, 0.2968, 0.4854, 0.2956, 0.4791, 0.3394, 0.4658, 0.3833, 0.4496, 0.3418, 0.4717, 0.3394, 0.4658, 0.3798, 0.4442, 0.4197, 0.4197, 0.3833, 0.4496, 0.3798, 0.4442, 0.4152, 0.4152, 0.4496, 0.3833, 0.4197, 0.4197, 0.4152, 0.4152, 0.4442, 0.3798, 0.4717, 0.3418, 0.4496, 0.3833, 0.4442, 0.3798, 0.4658, 0.3394, 0.4854, 0.2968, 0.4717, 0.3418, 0.4658, 0.3394, 0.4791, 0.2956, 0.49, 0.25, 0.4854, 0.2968, 0.4791, 0.2956, 0.4836, 0.25, 0.4854, 0.2032, 0.49, 0.25, 0.4836, 0.25, 0.4791, 0.2044, 0.4717, 0.1582, 0.4854, 0.2032, 0.4791, 0.2044, 0.4658, 0.1606, 0.4496, 0.1167, 0.4717, 0.1582, 0.4658, 0.1606, 0.4442, 0.1202, 0.4197, 0.08029, 0.4496, 0.1167, 0.4442, 0.1202, 0.4152, 0.08484, 0.3833, 0.05045, 0.4197, 0.08029, 0.4152, 0.08484, 0.3798, 0.05579, 0.3418, 0.02827, 0.3833, 0.05045, 0.3798, 0.05579, 0.3394, 0.03421, 0.2968, 0.01461, 0.3418, 0.02827, 0.3394, 0.03421, 0.2956, 0.02092, 0.25, 0.01, 0.2968, 0.01461, 0.2956, 0.02092, 0.25, 0.01643, 0.2032, 0.01461, 0.25, 0.01, 0.25, 0.01643, 0.2044, 0.02092, 0.1582, 0.02827, 0.2032, 0.01461, 0.2044, 0.02092, 0.1606, 0.03421, 0.1167, 0.05045, 0.1582, 0.02827, 0.1606, 0.03421, 0.1202, 0.05579, 0.08029, 0.08029, 0.1167, 0.05045, 0.1202, 0.05579, 0.08484, 0.08484, 0.05045, 0.1167, 0.08029, 0.08029, 0.08484, 0.08484, 0.05579, 0.1202, 0.02827, 0.1582, 0.05045, 0.1167, 0.05579, 0.1202, 0.03421, 0.1606, 0.01461, 0.2032, 0.02827, 0.1582, 0.03421, 0.1606, 0.02092, 0.2044, 0.01, 0.25, 0.01461, 0.2032, 0.02092, 0.2044, 0.01643, 0.25, 0.01461, 0.2968, 0.01, 0.25, 0.01643, 0.25, 0.02092, 0.2956, 0.02827, 0.3418, 0.01461, 0.2968, 0.02092, 0.2956, 0.03421, 0.3394, 0.05045, 0.3833, 0.02827, 0.3418, 0.03421, 0.3394, 0.05579, 0.3798, 0.08029, 0.4197, 0.05045, 0.3833, 0.05579, 0.3798, 0.08484, 0.4152, 0.1167, 0.4496, 0.08029, 0.4197, 0.08484, 0.4152, 0.1202, 0.4442, 0.1582, 0.4717, 0.1167, 0.4496, 0.1202, 0.4442, 0.1606, 0.4658, 0.2032, 0.4854, 0.1582, 0.4717, 0.1606, 0.4658, 0.2044, 0.4791, 0.25, 0.49, 0.2032, 0.4854, 0.2044, 0.4791, 0.25, 0.4836, 0.25, 0.4559, 0.2098, 0.4519, 0.2098, 0.4519, 0.25, 0.4559, 0.2914, 0.4582, 0.25, 0.4623, 0.25, 0.4559, 0.2902, 0.4519, 0.3313, 0.4462, 0.2914, 0.4582, 0.2902, 0.4519, 0.3288, 0.4402, 0.368, 0.4265, 0.3313, 0.4462, 0.3288, 0.4402, 0.3644, 0.4212, 0.4001, 0.4001, 0.368, 0.4265, 0.3644, 0.4212, 0.3956, 0.3956, 0.4265, 0.368, 0.4001, 0.4001, 0.3956, 0.3956, 0.4212, 0.3644, 0.4462, 0.3313, 0.4265, 0.368, 0.4212, 0.3644, 0.4402, 0.3288, 0.4582, 0.2914, 0.4462, 0.3313, 0.4402, 0.3288, 0.4519, 0.2902, 0.4623, 0.25, 0.4582, 0.2914, 0.4519, 0.2902, 0.4559, 0.25, 0.4582, 0.2086, 0.4623, 0.25, 0.4559, 0.25, 0.4519, 0.2098, 0.4462, 0.1687, 0.4582, 0.2086, 0.4519, 0.2098, 0.4402, 0.1712, 0.4265, 0.132, 0.4462, 0.1687, 0.4402, 0.1712, 0.4212, 0.1356, 0.4001, 0.09987, 0.4265, 0.132, 0.4212, 0.1356, 0.3956, 0.1044, 0.368, 0.07346, 0.4001, 0.09987, 0.3956, 0.1044, 0.3644, 0.07881, 0.3313, 0.05384, 0.368, 0.07346, 0.3644, 0.07881, 0.3288, 0.05978, 0.2914, 0.04176, 0.3313, 0.05384, 0.3288, 0.05978, 0.2902, 0.04807, 0.25, 0.03768, 0.2914, 0.04176, 0.2902, 0.04807, 0.25, 0.04411, 0.2086, 0.04176, 0.25, 0.03768, 0.25, 0.04411, 0.2098, 0.04807, 0.1687, 0.05384, 0.2086, 0.04176, 0.2098, 0.04807, 0.1712, 0.05978, 0.132, 0.07346, 0.1687, 0.05384, 0.1712, 0.05978, 0.1356, 0.07881, 0.09987, 0.09987, 0.132, 0.07346, 0.1356, 0.07881, 0.1044, 0.1044, 0.07346, 0.132, 0.09987, 0.09987, 0.1044, 0.1044, 0.07881, 0.1356, 0.05384, 0.1687, 0.07346, 0.132, 0.07881, 0.1356, 0.05978, 0.1712, 0.04176, 0.2086, 0.05384, 0.1687, 0.05978, 0.1712, 0.04807, 0.2098, 0.03768, 0.25, 0.04176, 0.2086, 0.04807, 0.2098, 0.04411, 0.25, 0.04176, 0.2914, 0.03768, 0.25, 0.04411, 0.25, 0.04807, 0.2902, 0.05384, 0.3313, 0.04176, 0.2914, 0.04807, 0.2902, 0.05978, 0.3288, 0.07346, 0.368, 0.05384, 0.3313, 0.05978, 0.3288, 0.07881, 0.3644, 0.09987, 0.4001, 0.07346, 0.368, 0.07881, 0.3644, 0.1044, 0.3956, 0.132, 0.4265, 0.09987, 0.4001, 0.1044, 0.3956, 0.1356, 0.4212, 0.1687, 0.4462, 0.132, 0.4265, 0.1356, 0.4212, 0.1712, 0.4402, 0.2086, 0.4582, 0.1687, 0.4462, 0.1712, 0.4402, 0.2098, 0.4519, 0.25, 0.4623, 0.2086, 0.4582, 0.2098, 0.4519, 0.25, 0.4559, 0.25, 0.4623, 0.2914, 0.4582, 0.2956, 0.4791, 0.25, 0.4836, 0.9375, 0.5, 0.9375, 0.5142, 0.9062, 0.5142, 0.9062, 0.5, 0.0625, 0.5, 0.0625, 0.5142, 0.03125, 0.5142, 0.03125, 0.5, 0.09375, 0.5, 0.09375, 0.5142, 0.0625, 0.5142, 0.0625, 0.5, 0.125, 0.5, 0.125, 0.5142, 0.09375, 0.5142, 0.09375, 0.5, 0.1562, 0.5, 0.1562, 0.5142, 0.125, 0.5142, 0.125, 0.5, 0.1875, 0.5, 0.1875, 0.5142, 0.1562, 0.5142, 0.1562, 0.5, 0.2188, 0.5, 0.2188, 0.5142, 0.1875, 0.5142, 0.1875, 0.5, 0.25, 0.5, 0.25, 0.5142, 0.2188, 0.5142, 0.2188, 0.5, 0.2812, 0.5, 0.2812, 0.5142, 0.25, 0.5142, 0.25, 0.5, 0.3125, 0.5, 0.3125, 0.5142, 0.2812, 0.5142, 0.2812, 0.5, 0.3438, 0.5, 0.3438, 0.5142, 0.3125, 0.5142, 0.3125, 0.5, 0.375, 0.5, 0.375, 0.5142, 0.3438, 0.5142, 0.3438, 0.5, 0.4062, 0.5, 0.4062, 0.5142, 0.375, 0.5142, 0.375, 0.5, 0.4375, 0.5, 0.4375, 0.5142, 0.4062, 0.5142, 0.4062, 0.5, 0.4688, 0.5, 0.4688, 0.5142, 0.4375, 0.5142, 0.4375, 0.5, 0.5, 0.5, 0.5, 0.5142, 0.4688, 0.5142, 0.4688, 0.5, 0.5312, 0.5, 0.5312, 0.5142, 0.5, 0.5142, 0.5, 0.5, 0.5625, 0.5, 0.5625, 0.5142, 0.5312, 0.5142, 0.5312, 0.5, 0.5938, 0.5, 0.5938, 0.5142, 0.5625, 0.5142, 0.5625, 0.5, 0.625, 0.5, 0.625, 0.5142, 0.5938, 0.5142, 0.5938, 0.5, 0.6562, 0.5, 0.6562, 0.5142, 0.625, 0.5142, 0.625, 0.5, 0.6875, 0.5, 0.6875, 0.5142, 0.6562, 0.5142, 0.6562, 0.5, 0.7188, 0.5, 0.7188, 0.5142, 0.6875, 0.5142, 0.6875, 0.5, 0.75, 0.5, 0.75, 0.5142, 0.7188, 0.5142, 0.7188, 0.5, 0.7812, 0.5, 0.7812, 0.5142, 0.75, 0.5142, 0.75, 0.5, 0.8125, 0.5, 0.8125, 0.5142, 0.7812, 0.5142, 0.7812, 0.5, 0.8438, 0.5, 0.8438, 0.5142, 0.8125, 0.5142, 0.8125, 0.5, 0.875, 0.5, 0.875, 0.5142, 0.8438, 0.5142, 0.8438, 0.5, 0.9062, 0.5, 0.9062, 0.5142, 0.875, 0.5142, 0.875, 0.5, 0.03125, 0.5, 0.03125, 0.5142, 0.0, 0.5142, 0.0, 0.5, 1.0, 0.5, 1.0, 0.5142, 0.9688, 0.5142, 0.9688, 0.5, 0.9688, 0.5, 0.9688, 0.5142, 0.9375, 0.5142, 0.9375, 0.5, 0.9375, 0.5142, 0.9375, 0.982, 0.9062, 0.982, 0.9062, 0.5142, 0.0625, 0.5142, 0.0625, 0.982, 0.03125, 0.982, 0.03125, 0.5142, 0.09375, 0.5142, 0.09375, 0.982, 0.0625, 0.982, 0.0625, 0.5142, 0.125, 0.5142, 0.125, 0.982, 0.09375, 0.982, 0.09375, 0.5142, 0.1562, 0.5142, 0.1562, 0.982, 0.125, 0.982, 0.125, 0.5142, 0.1875, 0.5142, 0.1875, 0.982, 0.1562, 0.982, 0.1562, 0.5142, 0.2188, 0.5142, 0.2188, 0.982, 0.1875, 0.982, 0.1875, 0.5142, 0.25, 0.5142, 0.25, 0.982, 0.2188, 0.982, 0.2188, 0.5142, 0.2812, 0.5142, 0.2812, 0.982, 0.25, 0.982, 0.25, 0.5142, 0.3125, 0.5142, 0.3125, 0.982, 0.2812, 0.982, 0.2812, 0.5142, 0.3438, 0.5142, 0.3438, 0.982, 0.3125, 0.982, 0.3125, 0.5142, 0.375, 0.5142, 0.375, 0.982, 0.3438, 0.982, 0.3438, 0.5142, 0.4062, 0.5142, 0.4062, 0.982, 0.375, 0.982, 0.375, 0.5142, 0.4375, 0.5142, 0.4375, 0.982, 0.4062, 0.982, 0.4062, 0.5142, 0.4688, 0.5142, 0.4688, 0.982, 0.4375, 0.982, 0.4375, 0.5142, 0.5, 0.5142, 0.5, 0.982, 0.4688, 0.982, 0.4688, 0.5142, 0.5312, 0.5142, 0.5312, 0.982, 0.5, 0.982, 0.5, 0.5142, 0.5625, 0.5142, 0.5625, 0.982, 0.5312, 0.982, 0.5312, 0.5142, 0.5938, 0.5142, 0.5938, 0.982, 0.5625, 0.982, 0.5625, 0.5142, 0.625, 0.5142, 0.625, 0.982, 0.5938, 0.982, 0.5938, 0.5142, 0.6562, 0.5142, 0.6562, 0.982, 0.625, 0.982, 0.625, 0.5142, 0.6875, 0.5142, 0.6875, 0.982, 0.6562, 0.982, 0.6562, 0.5142, 0.7188, 0.5142, 0.7188, 0.982, 0.6875, 0.982, 0.6875, 0.5142, 0.75, 0.5142, 0.75, 0.982, 0.7188, 0.982, 0.7188, 0.5142, 0.7812, 0.5142, 0.7812, 0.982, 0.75, 0.982, 0.75, 0.5142, 0.8125, 0.5142, 0.8125, 0.982, 0.7812, 0.982, 0.7812, 0.5142, 0.8438, 0.5142, 0.8438, 0.982, 0.8125, 0.982, 0.8125, 0.5142, 0.875, 0.5142, 0.875, 0.982, 0.8438, 0.982, 0.8438, 0.5142, 0.9062, 0.5142, 0.9062, 0.982, 0.875, 0.982, 0.875, 0.5142, 0.03125, 0.5142, 0.03125, 0.982, 0.0, 0.982, 0.0, 0.5142, 1.0, 0.5142, 1.0, 0.982, 0.9687, 0.982, 0.9688, 0.5142, 0.9688, 0.5142, 0.9687, 0.982, 0.9375, 0.982, 0.9375, 0.5142, 0.25, 0.4559, 0.2098, 0.4519, 0.2098, 0.4519, 0.25, 0.4559, 0.2902, 0.4519, 0.25, 0.4559, 0.25, 0.4559, 0.2902, 0.4519, 0.3288, 0.4402, 0.2902, 0.4519, 0.2902, 0.4519, 0.3288, 0.4402, 0.2098, 0.4519, 0.1712, 0.4402, 0.1712, 0.4402, 0.2098, 0.4519, 0.1712, 0.4402, 0.1356, 0.4212, 0.1356, 0.4212, 0.1712, 0.4402, 0.1356, 0.4212, 0.1044, 0.3956, 0.1044, 0.3956, 0.1356, 0.4212, 0.1044, 0.3956, 0.07881, 0.3644, 0.07881, 0.3644, 0.1044, 0.3956, 0.07881, 0.3644, 0.05978, 0.3288, 0.05978, 0.3288, 0.07881, 0.3644, 0.05978, 0.3288, 0.04807, 0.2902, 0.04807, 0.2902, 0.05978, 0.3288, 0.04807, 0.2902, 0.04411, 0.25, 0.04411, 0.25, 0.04807, 0.2902, 0.04411, 0.25, 0.04807, 0.2098, 0.04807, 0.2098, 0.04411, 0.25, 0.04807, 0.2098, 0.05978, 0.1712, 0.05978, 0.1712, 0.04807, 0.2098, 0.05978, 0.1712, 0.07881, 0.1356, 0.07881, 0.1356, 0.05978, 0.1712, 0.07881, 0.1356, 0.1044, 0.1044, 0.1044, 0.1044, 0.07881, 0.1356, 0.1044, 0.1044, 0.1356, 0.07881, 0.1356, 0.07881, 0.1044, 0.1044, 0.1356, 0.07881, 0.1712, 0.05978, 0.1712, 0.05978, 0.1356, 0.07881, 0.1712, 0.05978, 0.2098, 0.04807, 0.2098, 0.04807, 0.1712, 0.05978, 0.2098, 0.04807, 0.25, 0.04411, 0.25, 0.04411, 0.2098, 0.04807, 0.25, 0.04411, 0.2902, 0.04807, 0.2902, 0.04807, 0.25, 0.04411, 0.2902, 0.04807, 0.3288, 0.05978, 0.3288, 0.05978, 0.2902, 0.04807, 0.3288, 0.05978, 0.3644, 0.07881, 0.3644, 0.07881, 0.3288, 0.05978, 0.3644, 0.07881, 0.3956, 0.1044, 0.3956, 0.1044, 0.3644, 0.07881, 0.3956, 0.1044, 0.4212, 0.1356, 0.4212, 0.1356, 0.3956, 0.1044, 0.4212, 0.1356, 0.4402, 0.1712, 0.4402, 0.1712, 0.4212, 0.1356, 0.4402, 0.1712, 0.4519, 0.2098, 0.4519, 0.2098, 0.4402, 0.1712, 0.4519, 0.2098, 0.4559, 0.25, 0.4559, 0.25, 0.4519, 0.2098, 0.4559, 0.25, 0.4519, 0.2902, 0.4519, 0.2902, 0.4559, 0.25, 0.4519, 0.2902, 0.4402, 0.3288, 0.4402, 0.3288, 0.4519, 0.2902, 0.4402, 0.3288, 0.4212, 0.3644, 0.4212, 0.3644, 0.4402, 0.3288, 0.4212, 0.3644, 0.3956, 0.3956, 0.3956, 0.3956, 0.4212, 0.3644, 0.3956, 0.3956, 0.3644, 0.4212, 0.3644, 0.4212, 0.3956, 0.3956, 0.3644, 0.4212, 0.3288, 0.4402, 0.3288, 0.4402, 0.3644, 0.4212, 0.25, 0.4559, 0.2098, 0.4519, 0.2098, 0.4519, 0.25, 0.4559, 0.2902, 0.4519, 0.25, 0.4559, 0.25, 0.4559, 0.2902, 0.4519, 0.3288, 0.4402, 0.2902, 0.4519, 0.2902, 0.4519, 0.3288, 0.4402, 0.2098, 0.4519, 0.1712, 0.4402, 0.1712, 0.4402, 0.2098, 0.4519, 0.1712, 0.4402, 0.1356, 0.4212, 0.1356, 0.4212, 0.1712, 0.4402, 0.1356, 0.4212, 0.1044, 0.3956, 0.1044, 0.3956, 0.1356, 0.4212, 0.1044, 0.3956, 0.07881, 0.3644, 0.07881, 0.3644, 0.1044, 0.3956, 0.07881, 0.3644, 0.05978, 0.3288, 0.05978, 0.3288, 0.07881, 0.3644, 0.05978, 0.3288, 0.04807, 0.2902, 0.04807, 0.2902, 0.05978, 0.3288, 0.04807, 0.2902, 0.04411, 0.25, 0.04411, 0.25, 0.04807, 0.2902, 0.04411, 0.25, 0.04807, 0.2098, 0.04807, 0.2098, 0.04411, 0.25, 0.04807, 0.2098, 0.05978, 0.1712, 0.05978, 0.1712, 0.04807, 0.2098, 0.05978, 0.1712, 0.07881, 0.1356, 0.07881, 0.1356, 0.05978, 0.1712, 0.07881, 0.1356, 0.1044, 0.1044, 0.1044, 0.1044, 0.07881, 0.1356, 0.1044, 0.1044, 0.1356, 0.07881, 0.1356, 0.07881, 0.1044, 0.1044, 0.1356, 0.07881, 0.1712, 0.05978, 0.1712, 0.05978, 0.1356, 0.07881, 0.1712, 0.05978, 0.2098, 0.04807, 0.2098, 0.04807, 0.1712, 0.05978, 0.2098, 0.04807, 0.25, 0.04411, 0.25, 0.04411, 0.2098, 0.04807, 0.25, 0.04411, 0.2902, 0.04807, 0.2902, 0.04807, 0.25, 0.04411, 0.2902, 0.04807, 0.3288, 0.05978, 0.3288, 0.05978, 0.2902, 0.04807, 0.3288, 0.05978, 0.3644, 0.07881, 0.3644, 0.07881, 0.3288, 0.05978, 0.3644, 0.07881, 0.3956, 0.1044, 0.3956, 0.1044, 0.3644, 0.07881, 0.3956, 0.1044, 0.4212, 0.1356, 0.4212, 0.1356, 0.3956, 0.1044, 0.4212, 0.1356, 0.4402, 0.1712, 0.4402, 0.1712, 0.4212, 0.1356, 0.4402, 0.1712, 0.4519, 0.2098, 0.4519, 0.2098, 0.4402, 0.1712, 0.4519, 0.2098, 0.4559, 0.25, 0.4559, 0.25, 0.4519, 0.2098, 0.4559, 0.25, 0.4519, 0.2902, 0.4519, 0.2902, 0.4559, 0.25, 0.4519, 0.2902, 0.4402, 0.3288, 0.4402, 0.3288, 0.4519, 0.2902, 0.4402, 0.3288, 0.4212, 0.3644, 0.4212, 0.3644, 0.4402, 0.3288, 0.4212, 0.3644, 0.3956, 0.3956, 0.3956, 0.3956, 0.4212, 0.3644, 0.3956, 0.3956, 0.3644, 0.4212, 0.3644, 0.4212, 0.3956, 0.3956, 0.3644, 0.4212, 0.3288, 0.4402, 0.3288, 0.4402, 0.3644, 0.4212])
me_cylinder.update()
me_icosphere = bpy.data.meshes.new('Icosphere')
me_icosphere.from_pydata([(0.0, 0.0, -0.25), (0.1809, -0.1314, -0.1118), (-0.0691, -0.2127, -0.1118), (-0.2236, 0.0, -0.1118), (-0.0691, 0.2127, -0.1118), (0.1809, 0.1314, -0.1118), (0.0691, -0.2127, 0.1118), (-0.1809, -0.1314, 0.1118), (-0.1809, 0.1314, 0.1118), (0.0691, 0.2127, 0.1118), (0.2236, 0.0, 0.1118), (0.0, 0.0, 0.25)], [], [(0, 1, 2), (1, 0, 5), (0, 2, 3), (0, 3, 4), (0, 4, 5), (1, 5, 10), (2, 1, 6), (3, 2, 7), (4, 3, 8), (5, 4, 9), (1, 10, 6), (2, 6, 7), (3, 7, 8), (4, 8, 9), (5, 9, 10), (6, 10, 11), (7, 6, 11), (8, 7, 11), (9, 8, 11), (10, 9, 11)])
_uv = me_icosphere.uv_layers.new(name='UVMap')
_uv.uv.foreach_set('vector', [0.1818, 0.0, 0.2727, 0.1575, 0.09091, 0.1575, 0.2727, 0.1575, 0.3636, 0.0, 0.4545, 0.1575, 0.9091, 0.0, 1.0, 0.1575, 0.8182, 0.1575, 0.7273, 0.0, 0.8182, 0.1575, 0.6364, 0.1575, 0.5455, 0.0, 0.6364, 0.1575, 0.4545, 0.1575, 0.2727, 0.1575, 0.4545, 0.1575, 0.3636, 0.3149, 0.09091, 0.1575, 0.2727, 0.1575, 0.1818, 0.3149, 0.8182, 0.1575, 1.0, 0.1575, 0.9091, 0.3149, 0.6364, 0.1575, 0.8182, 0.1575, 0.7273, 0.3149, 0.4545, 0.1575, 0.6364, 0.1575, 0.5455, 0.3149, 0.2727, 0.1575, 0.3636, 0.3149, 0.1818, 0.3149, 0.09091, 0.1575, 0.1818, 0.3149, 0.0, 0.3149, 0.8182, 0.1575, 0.9091, 0.3149, 0.7273, 0.3149, 0.6364, 0.1575, 0.7273, 0.3149, 0.5455, 0.3149, 0.4545, 0.1575, 0.5455, 0.3149, 0.3636, 0.3149, 0.1818, 0.3149, 0.3636, 0.3149, 0.2727, 0.4724, 0.0, 0.3149, 0.1818, 0.3149, 0.09091, 0.4724, 0.7273, 0.3149, 0.9091, 0.3149, 0.8182, 0.4724, 0.5455, 0.3149, 0.7273, 0.3149, 0.6364, 0.4724, 0.3636, 0.3149, 0.5455, 0.3149, 0.4545, 0.4724])
me_icosphere.update()

# ---- objects
ob_chamber = bpy.data.objects.new('Chamber', me_cylinder)
ob_sphere = bpy.data.objects.new('Sphere', me_icosphere)

# ---- transforms, parenting, visibility, modifiers, constraints
ob_chamber.location = (0.0, 0.0, 0.0)
ob_sphere.location = (0.0, 0.0, 1.24)

# ---- collection membership
col_collection.objects.link(ob_chamber)
col_collection.objects.link(ob_sphere)

# ---- scene / render settings (as saved in the file)
scene.frame_start = 1; scene.frame_end = 250; scene.frame_set(1)
scene.render.engine = 'BLENDER_EEVEE_NEXT'
bpy.context.view_layer.update()

# ---- added for rendering (the .blend has no active camera and no usable light): camera, sun
cam_auto = bpy.data.cameras.new('AutoCamera')
cam_auto.lens = 50.0
cam_auto.sensor_width = 36.0
cam_auto.clip_end = 1000.0
ob_auto_camera = bpy.data.objects.new('AutoCamera', cam_auto)
scene.collection.objects.link(ob_auto_camera)
ob_auto_camera.location = (2.39847, -2.87817, 2.66378)
ob_auto_camera.rotation_euler = (1.09748, -7.21219e-08, 0.694738)
scene.camera = ob_auto_camera
light_auto_sun = bpy.data.lights.new('AutoSun', 'SUN')
light_auto_sun.energy = 3.0
light_auto_sun.angle = 0.0523599
ob_auto_sun = bpy.data.objects.new('AutoSun', light_auto_sun)
scene.collection.objects.link(ob_auto_sun)
ob_auto_sun.rotation_euler = (0.872665, 0.174533, 0.523599)
bpy.context.view_layer.update()
